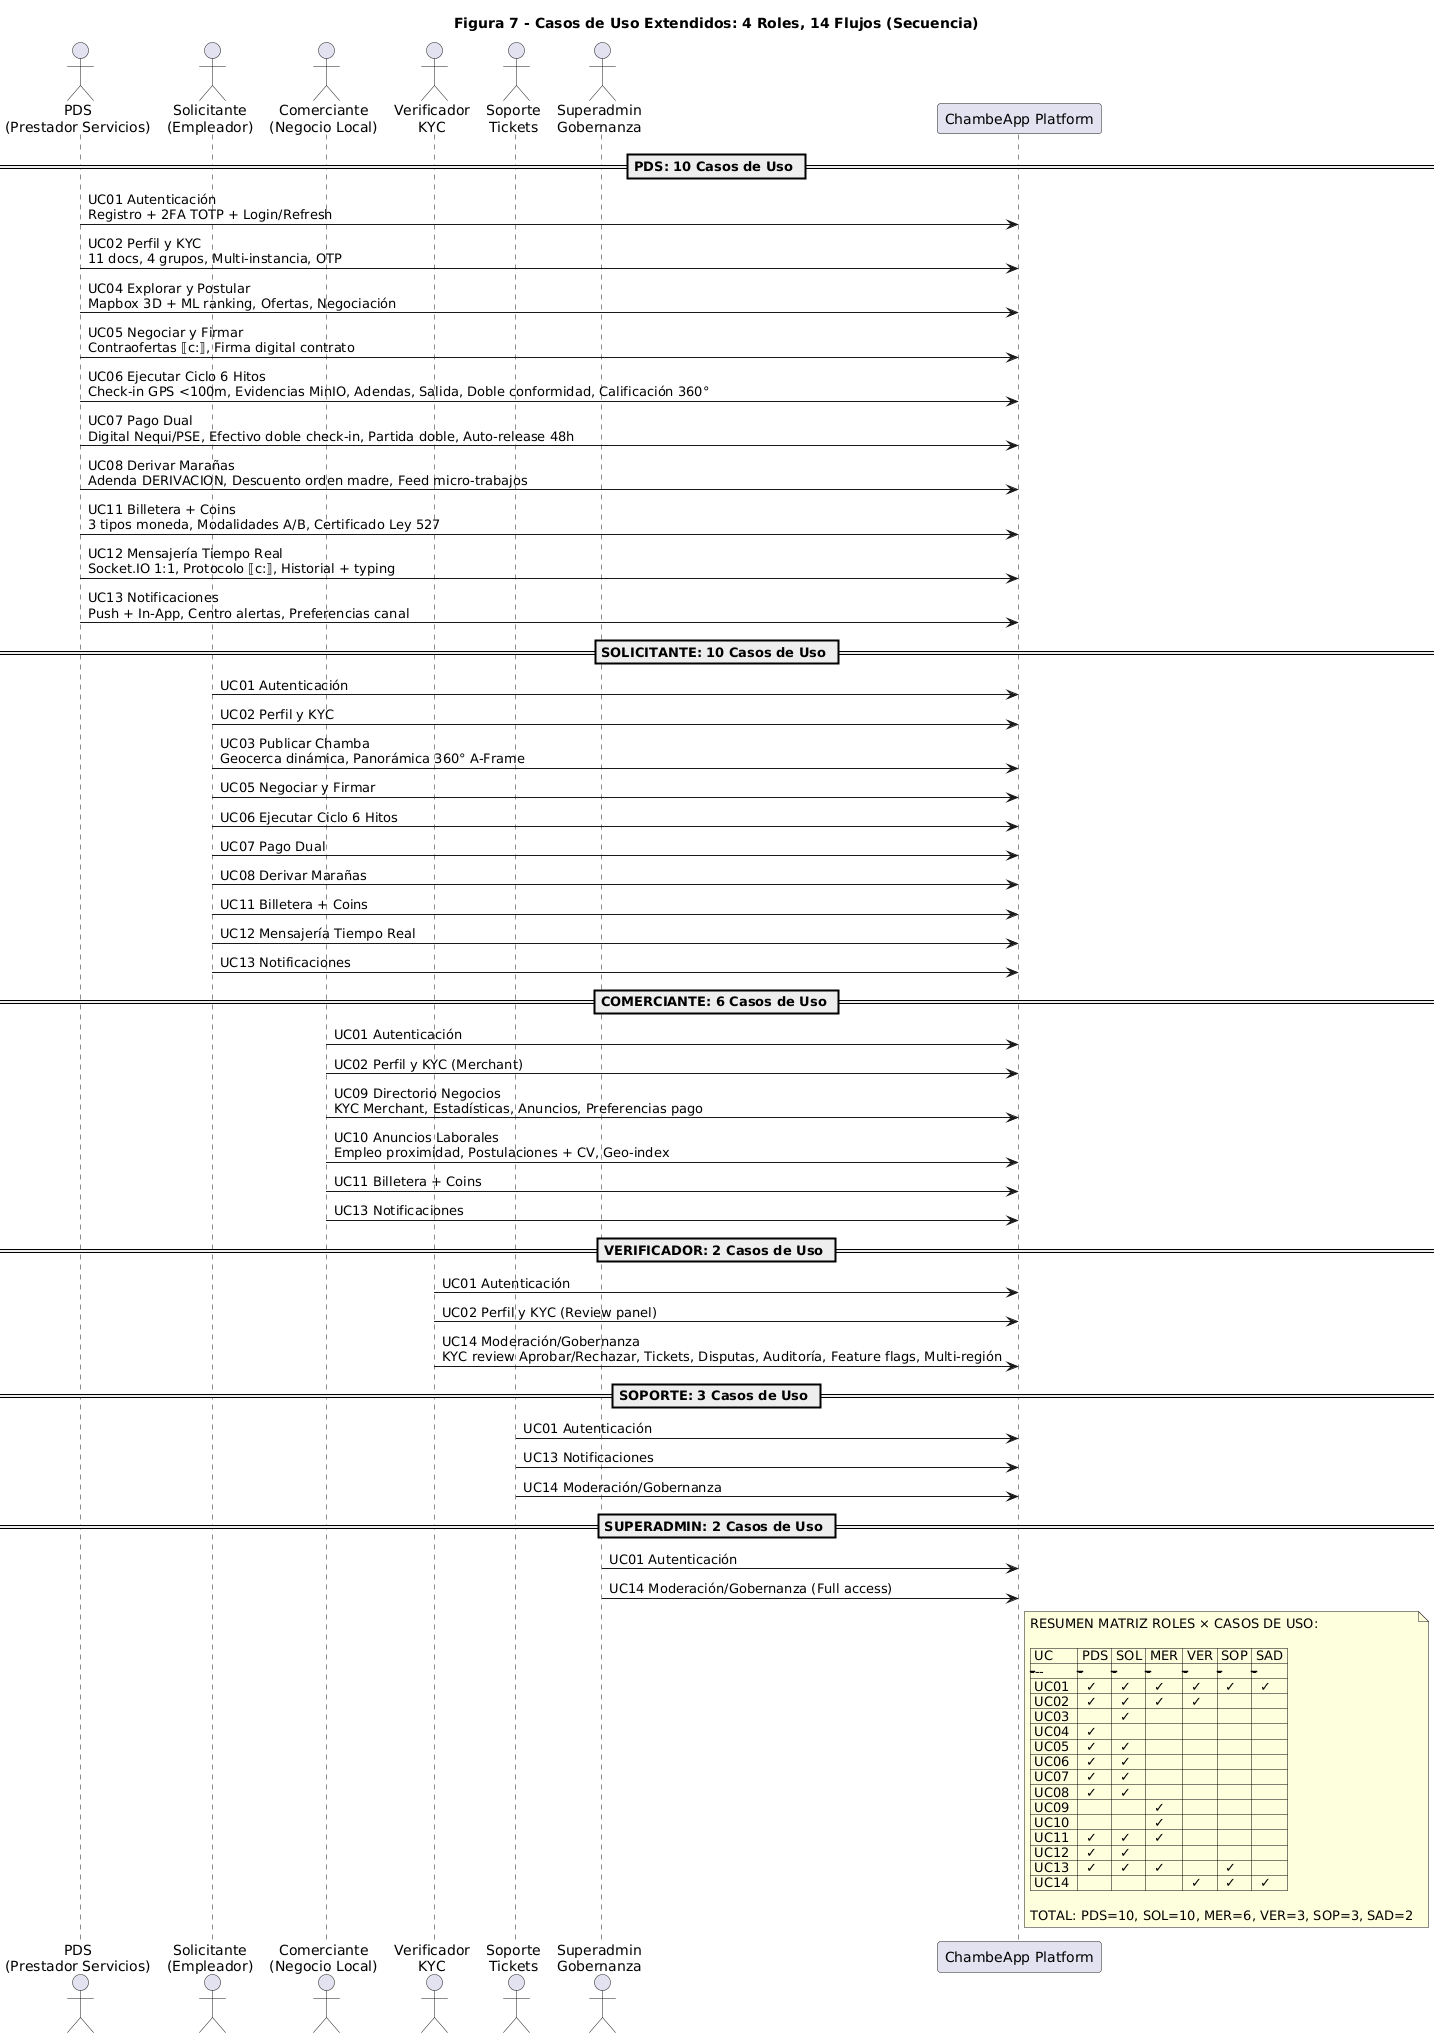

The diagram above was rendered by PlantUML. Its source (embedded in the PNG):
@startuml
title Figura 7 - Casos de Uso Extendidos: 4 Roles, 14 Flujos (Secuencia)

actor "PDS\n(Prestador Servicios)" as PDS
actor "Solicitante\n(Empleador)" as SOL
actor "Comerciante\n(Negocio Local)" as MER
actor "Verificador\nKYC" as VER
actor "Soporte\nTickets" as SOP
actor "Superadmin\nGobernanza" as SAD

participant "ChambeApp Platform" as APP

== PDS: 10 Casos de Uso ==
PDS -> APP: UC01 Autenticación\nRegistro + 2FA TOTP + Login/Refresh
PDS -> APP: UC02 Perfil y KYC\n11 docs, 4 grupos, Multi-instancia, OTP
PDS -> APP: UC04 Explorar y Postular\nMapbox 3D + ML ranking, Ofertas, Negociación
PDS -> APP: UC05 Negociar y Firmar\nContraofertas ⟦c:⟧, Firma digital contrato
PDS -> APP: UC06 Ejecutar Ciclo 6 Hitos\nCheck-in GPS <100m, Evidencias MinIO, Adendas, Salida, Doble conformidad, Calificación 360°
PDS -> APP: UC07 Pago Dual\nDigital Nequi/PSE, Efectivo doble check-in, Partida doble, Auto-release 48h
PDS -> APP: UC08 Derivar Marañas\nAdenda DERIVACION, Descuento orden madre, Feed micro-trabajos
PDS -> APP: UC11 Billetera + Coins\n3 tipos moneda, Modalidades A/B, Certificado Ley 527
PDS -> APP: UC12 Mensajería Tiempo Real\nSocket.IO 1:1, Protocolo ⟦c:⟧, Historial + typing
PDS -> APP: UC13 Notificaciones\nPush + In-App, Centro alertas, Preferencias canal

== SOLICITANTE: 10 Casos de Uso ==
SOL -> APP: UC01 Autenticación
SOL -> APP: UC02 Perfil y KYC
SOL -> APP: UC03 Publicar Chamba\nGeocerca dinámica, Panorámica 360° A-Frame
SOL -> APP: UC05 Negociar y Firmar
SOL -> APP: UC06 Ejecutar Ciclo 6 Hitos
SOL -> APP: UC07 Pago Dual
SOL -> APP: UC08 Derivar Marañas
SOL -> APP: UC11 Billetera + Coins
SOL -> APP: UC12 Mensajería Tiempo Real
SOL -> APP: UC13 Notificaciones

== COMERCIANTE: 6 Casos de Uso ==
MER -> APP: UC01 Autenticación
MER -> APP: UC02 Perfil y KYC (Merchant)
MER -> APP: UC09 Directorio Negocios\nKYC Merchant, Estadísticas, Anuncios, Preferencias pago
MER -> APP: UC10 Anuncios Laborales\nEmpleo proximidad, Postulaciones + CV, Geo-index
MER -> APP: UC11 Billetera + Coins
MER -> APP: UC13 Notificaciones

== VERIFICADOR: 2 Casos de Uso ==
VER -> APP: UC01 Autenticación
VER -> APP: UC02 Perfil y KYC (Review panel)
VER -> APP: UC14 Moderación/Gobernanza\nKYC review Aprobar/Rechazar, Tickets, Disputas, Auditoría, Feature flags, Multi-región

== SOPORTE: 3 Casos de Uso ==
SOP -> APP: UC01 Autenticación
SOP -> APP: UC13 Notificaciones
SOP -> APP: UC14 Moderación/Gobernanza

== SUPERADMIN: 2 Casos de Uso ==
SAD -> APP: UC01 Autenticación
SAD -> APP: UC14 Moderación/Gobernanza (Full access)

note right of APP
  RESUMEN MATRIZ ROLES × CASOS DE USO:
  
  | UC    | PDS | SOL | MER | VER | SOP | SAD |
  |-------|-----|-----|-----|-----|-----|-----|
  | UC01  |  ✓  |  ✓  |  ✓  |  ✓  |  ✓  |  ✓  |
  | UC02  |  ✓  |  ✓  |  ✓  |  ✓  |     |     |
  | UC03  |     |  ✓  |     |     |     |     |
  | UC04  |  ✓  |     |     |     |     |     |
  | UC05  |  ✓  |  ✓  |     |     |     |     |
  | UC06  |  ✓  |  ✓  |     |     |     |     |
  | UC07  |  ✓  |  ✓  |     |     |     |     |
  | UC08  |  ✓  |  ✓  |     |     |     |     |
  | UC09  |     |     |  ✓  |     |     |     |
  | UC10  |     |     |  ✓  |     |     |     |
  | UC11  |  ✓  |  ✓  |  ✓  |     |     |     |
  | UC12  |  ✓  |  ✓  |     |     |     |     |
  | UC13  |  ✓  |  ✓  |  ✓  |     |  ✓  |     |
  | UC14  |     |     |     |  ✓  |  ✓  |  ✓  |
  
  TOTAL: PDS=10, SOL=10, MER=6, VER=3, SOP=3, SAD=2
end note

@enduml